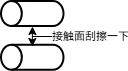

The diagram above was exported from draw.io. Its source (the exported page's mxGraphModel, read from the mxfile embedded in the PNG):
<mxGraphModel dx="786" dy="516" grid="1" gridSize="10" guides="1" tooltips="1" connect="1" arrows="1" fold="1" page="1" pageScale="1" pageWidth="827" pageHeight="1169" math="0" shadow="0">
  <root>
    <mxCell id="0" />
    <mxCell id="1" parent="0" />
    <mxCell id="4HmobH1H9FdqEO8on2ay-1" value="" style="strokeWidth=2;html=1;shape=mxgraph.flowchart.database;whiteSpace=wrap;rotation=-90;" vertex="1" parent="1">
      <mxGeometry x="308.75" y="176.25" width="25" height="62.5" as="geometry" />
    </mxCell>
    <mxCell id="4HmobH1H9FdqEO8on2ay-2" value="" style="strokeWidth=2;html=1;shape=mxgraph.flowchart.database;whiteSpace=wrap;rotation=-90;" vertex="1" parent="1">
      <mxGeometry x="308.75" y="220" width="25" height="62.5" as="geometry" />
    </mxCell>
    <mxCell id="4HmobH1H9FdqEO8on2ay-3" value="" style="endArrow=classic;startArrow=classic;html=1;rounded=0;" edge="1" parent="1">
      <mxGeometry width="50" height="50" relative="1" as="geometry">
        <mxPoint x="320.75" y="240" as="sourcePoint" />
        <mxPoint x="321" y="220" as="targetPoint" />
      </mxGeometry>
    </mxCell>
    <mxCell id="4HmobH1H9FdqEO8on2ay-4" value="" style="endArrow=none;html=1;rounded=0;" edge="1" parent="1">
      <mxGeometry width="50" height="50" relative="1" as="geometry">
        <mxPoint x="321" y="230" as="sourcePoint" />
        <mxPoint x="371" y="230" as="targetPoint" />
      </mxGeometry>
    </mxCell>
    <mxCell id="4HmobH1H9FdqEO8on2ay-5" value="接触面刮擦一下" style="edgeLabel;html=1;align=center;verticalAlign=middle;resizable=0;points=[];" vertex="1" connectable="0" parent="4HmobH1H9FdqEO8on2ay-4">
      <mxGeometry x="0.08" y="1" relative="1" as="geometry">
        <mxPoint x="30" as="offset" />
      </mxGeometry>
    </mxCell>
  </root>
</mxGraphModel>